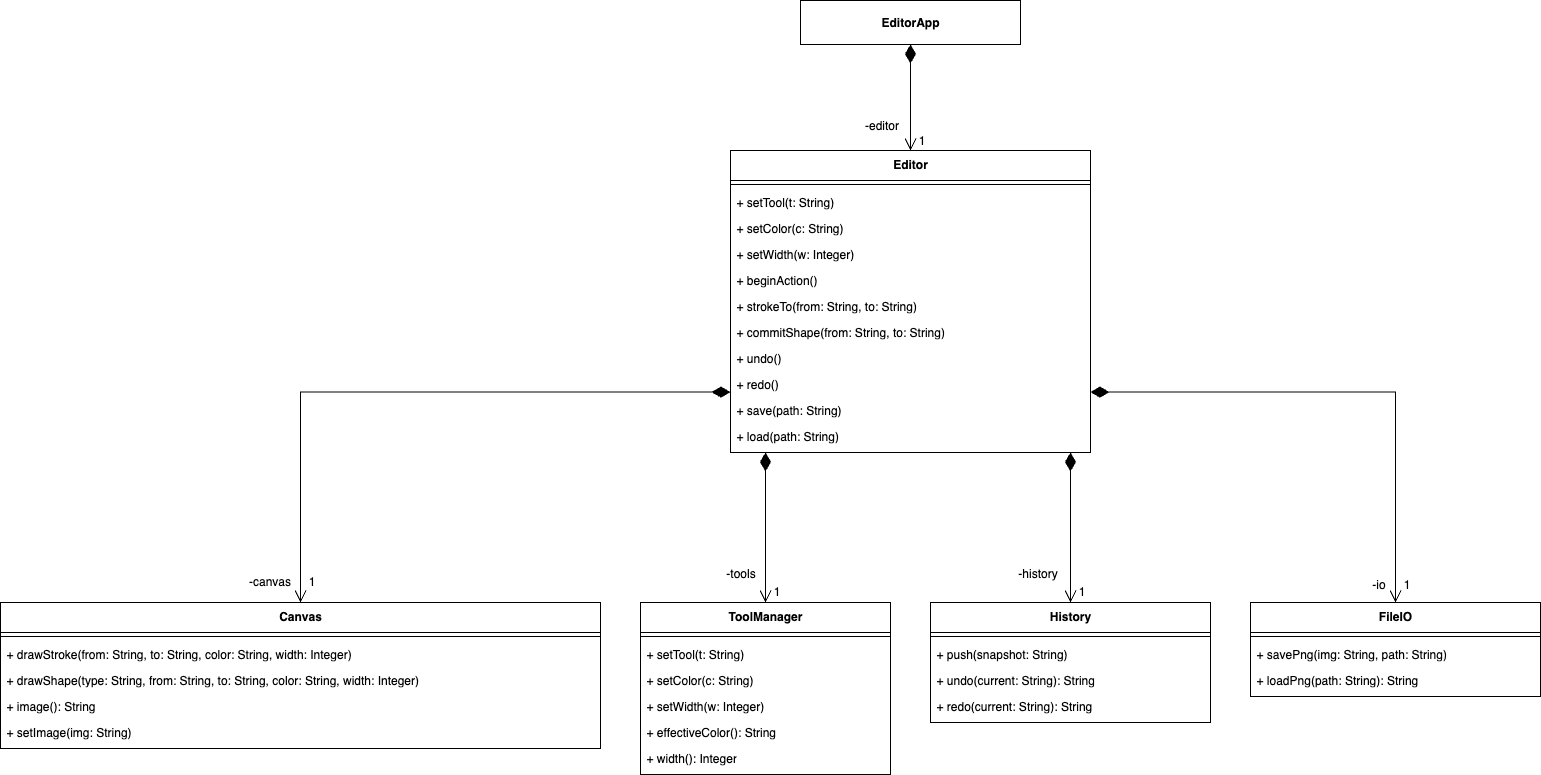

The diagram above was exported from draw.io. Its source (the exported page's mxGraphModel, read from the mxfile embedded in the PNG):
<mxGraphModel dx="1502" dy="1008" grid="1" gridSize="10" guides="1" tooltips="1" connect="1" arrows="1" fold="1" page="0" pageScale="1" pageWidth="827" pageHeight="1169" math="0" shadow="0">
  <root>
    <mxCell id="0" />
    <mxCell id="1" parent="0" />
    <mxCell id="app" value="EditorApp" style="html=1;whiteSpace=wrap;fontStyle=1;fillColor=#ffffff;" parent="1" vertex="1">
      <mxGeometry x="850" y="20" width="220" height="44" as="geometry" />
    </mxCell>
    <mxCell id="ed" value="Editor" style="swimlane;fontStyle=1;align=center;verticalAlign=top;childLayout=stackLayout;horizontal=1;startSize=30;horizontalStack=0;resizeParent=1;resizeParentMax=0;resizeLast=0;collapsible=0;marginBottom=0;whiteSpace=wrap;html=1;fillColor=#ffffff;" parent="1" vertex="1">
      <mxGeometry x="780" y="170" width="360" height="302" as="geometry" />
    </mxCell>
    <mxCell id="c101" value="" style="line;strokeWidth=1;fillColor=none;align=left;verticalAlign=middle;spacingTop=-1;spacingLeft=3;spacingRight=3;rotatable=0;labelPosition=right;points=[];portConstraint=eastwest;" parent="ed" vertex="1">
      <mxGeometry y="30" width="360" height="8" as="geometry" />
    </mxCell>
    <mxCell id="c102" value="+ setTool(t: String)" style="text;strokeColor=none;fillColor=none;align=left;verticalAlign=top;spacingLeft=4;spacingRight=4;overflow=hidden;rotatable=0;points=[[0,0.5],[1,0.5]];portConstraint=eastwest;whiteSpace=wrap;html=1;" parent="ed" vertex="1">
      <mxGeometry y="38" width="360" height="26" as="geometry" />
    </mxCell>
    <mxCell id="c103" value="+ setColor(c: String)" style="text;strokeColor=none;fillColor=none;align=left;verticalAlign=top;spacingLeft=4;spacingRight=4;overflow=hidden;rotatable=0;points=[[0,0.5],[1,0.5]];portConstraint=eastwest;whiteSpace=wrap;html=1;" parent="ed" vertex="1">
      <mxGeometry y="64" width="360" height="26" as="geometry" />
    </mxCell>
    <mxCell id="c104" value="+ setWidth(w: Integer)" style="text;strokeColor=none;fillColor=none;align=left;verticalAlign=top;spacingLeft=4;spacingRight=4;overflow=hidden;rotatable=0;points=[[0,0.5],[1,0.5]];portConstraint=eastwest;whiteSpace=wrap;html=1;" parent="ed" vertex="1">
      <mxGeometry y="90" width="360" height="26" as="geometry" />
    </mxCell>
    <mxCell id="c105" value="+ beginAction()" style="text;strokeColor=none;fillColor=none;align=left;verticalAlign=top;spacingLeft=4;spacingRight=4;overflow=hidden;rotatable=0;points=[[0,0.5],[1,0.5]];portConstraint=eastwest;whiteSpace=wrap;html=1;" parent="ed" vertex="1">
      <mxGeometry y="116" width="360" height="26" as="geometry" />
    </mxCell>
    <mxCell id="c106" value="+ strokeTo(from: String, to: String)" style="text;strokeColor=none;fillColor=none;align=left;verticalAlign=top;spacingLeft=4;spacingRight=4;overflow=hidden;rotatable=0;points=[[0,0.5],[1,0.5]];portConstraint=eastwest;whiteSpace=wrap;html=1;" parent="ed" vertex="1">
      <mxGeometry y="142" width="360" height="26" as="geometry" />
    </mxCell>
    <mxCell id="c107" value="+ commitShape(from: String, to: String)" style="text;strokeColor=none;fillColor=none;align=left;verticalAlign=top;spacingLeft=4;spacingRight=4;overflow=hidden;rotatable=0;points=[[0,0.5],[1,0.5]];portConstraint=eastwest;whiteSpace=wrap;html=1;" parent="ed" vertex="1">
      <mxGeometry y="168" width="360" height="26" as="geometry" />
    </mxCell>
    <mxCell id="c108" value="+ undo()" style="text;strokeColor=none;fillColor=none;align=left;verticalAlign=top;spacingLeft=4;spacingRight=4;overflow=hidden;rotatable=0;points=[[0,0.5],[1,0.5]];portConstraint=eastwest;whiteSpace=wrap;html=1;" parent="ed" vertex="1">
      <mxGeometry y="194" width="360" height="26" as="geometry" />
    </mxCell>
    <mxCell id="c109" value="+ redo()" style="text;strokeColor=none;fillColor=none;align=left;verticalAlign=top;spacingLeft=4;spacingRight=4;overflow=hidden;rotatable=0;points=[[0,0.5],[1,0.5]];portConstraint=eastwest;whiteSpace=wrap;html=1;" parent="ed" vertex="1">
      <mxGeometry y="220" width="360" height="26" as="geometry" />
    </mxCell>
    <mxCell id="c110" value="+ save(path: String)" style="text;strokeColor=none;fillColor=none;align=left;verticalAlign=top;spacingLeft=4;spacingRight=4;overflow=hidden;rotatable=0;points=[[0,0.5],[1,0.5]];portConstraint=eastwest;whiteSpace=wrap;html=1;" parent="ed" vertex="1">
      <mxGeometry y="246" width="360" height="26" as="geometry" />
    </mxCell>
    <mxCell id="c111" value="+ load(path: String)" style="text;strokeColor=none;fillColor=none;align=left;verticalAlign=top;spacingLeft=4;spacingRight=4;overflow=hidden;rotatable=0;points=[[0,0.5],[1,0.5]];portConstraint=eastwest;whiteSpace=wrap;html=1;" parent="ed" vertex="1">
      <mxGeometry y="272" width="360" height="26" as="geometry" />
    </mxCell>
    <mxCell id="cv" value="Canvas" style="swimlane;fontStyle=1;align=center;verticalAlign=top;childLayout=stackLayout;horizontal=1;startSize=30;horizontalStack=0;resizeParent=1;resizeParentMax=0;resizeLast=0;collapsible=0;marginBottom=0;whiteSpace=wrap;html=1;fillColor=#ffffff;" parent="1" vertex="1">
      <mxGeometry x="50" y="622" width="600" height="146" as="geometry" />
    </mxCell>
    <mxCell id="c112" value="" style="line;strokeWidth=1;fillColor=none;align=left;verticalAlign=middle;spacingTop=-1;spacingLeft=3;spacingRight=3;rotatable=0;labelPosition=right;points=[];portConstraint=eastwest;" parent="cv" vertex="1">
      <mxGeometry y="30" width="600" height="8" as="geometry" />
    </mxCell>
    <mxCell id="c113" value="+ drawStroke(from: String, to: String, color: String, width: Integer)" style="text;strokeColor=none;fillColor=none;align=left;verticalAlign=top;spacingLeft=4;spacingRight=4;overflow=hidden;rotatable=0;points=[[0,0.5],[1,0.5]];portConstraint=eastwest;whiteSpace=wrap;html=1;" parent="cv" vertex="1">
      <mxGeometry y="38" width="600" height="26" as="geometry" />
    </mxCell>
    <mxCell id="c114" value="+ drawShape(type: String, from: String, to: String, color: String, width: Integer)" style="text;strokeColor=none;fillColor=none;align=left;verticalAlign=top;spacingLeft=4;spacingRight=4;overflow=hidden;rotatable=0;points=[[0,0.5],[1,0.5]];portConstraint=eastwest;whiteSpace=wrap;html=1;" parent="cv" vertex="1">
      <mxGeometry y="64" width="600" height="26" as="geometry" />
    </mxCell>
    <mxCell id="c115" value="+ image(): String" style="text;strokeColor=none;fillColor=none;align=left;verticalAlign=top;spacingLeft=4;spacingRight=4;overflow=hidden;rotatable=0;points=[[0,0.5],[1,0.5]];portConstraint=eastwest;whiteSpace=wrap;html=1;" parent="cv" vertex="1">
      <mxGeometry y="90" width="600" height="26" as="geometry" />
    </mxCell>
    <mxCell id="c116" value="+ setImage(img: String)" style="text;strokeColor=none;fillColor=none;align=left;verticalAlign=top;spacingLeft=4;spacingRight=4;overflow=hidden;rotatable=0;points=[[0,0.5],[1,0.5]];portConstraint=eastwest;whiteSpace=wrap;html=1;" parent="cv" vertex="1">
      <mxGeometry y="116" width="600" height="26" as="geometry" />
    </mxCell>
    <mxCell id="tm" value="ToolManager" style="swimlane;fontStyle=1;align=center;verticalAlign=top;childLayout=stackLayout;horizontal=1;startSize=30;horizontalStack=0;resizeParent=1;resizeParentMax=0;resizeLast=0;collapsible=0;marginBottom=0;whiteSpace=wrap;html=1;fillColor=#ffffff;" parent="1" vertex="1">
      <mxGeometry x="690" y="622" width="250" height="172" as="geometry" />
    </mxCell>
    <mxCell id="c117" value="" style="line;strokeWidth=1;fillColor=none;align=left;verticalAlign=middle;spacingTop=-1;spacingLeft=3;spacingRight=3;rotatable=0;labelPosition=right;points=[];portConstraint=eastwest;" parent="tm" vertex="1">
      <mxGeometry y="30" width="250" height="8" as="geometry" />
    </mxCell>
    <mxCell id="c118" value="+ setTool(t: String)" style="text;strokeColor=none;fillColor=none;align=left;verticalAlign=top;spacingLeft=4;spacingRight=4;overflow=hidden;rotatable=0;points=[[0,0.5],[1,0.5]];portConstraint=eastwest;whiteSpace=wrap;html=1;" parent="tm" vertex="1">
      <mxGeometry y="38" width="250" height="26" as="geometry" />
    </mxCell>
    <mxCell id="c119" value="+ setColor(c: String)" style="text;strokeColor=none;fillColor=none;align=left;verticalAlign=top;spacingLeft=4;spacingRight=4;overflow=hidden;rotatable=0;points=[[0,0.5],[1,0.5]];portConstraint=eastwest;whiteSpace=wrap;html=1;" parent="tm" vertex="1">
      <mxGeometry y="64" width="250" height="26" as="geometry" />
    </mxCell>
    <mxCell id="c120" value="+ setWidth(w: Integer)" style="text;strokeColor=none;fillColor=none;align=left;verticalAlign=top;spacingLeft=4;spacingRight=4;overflow=hidden;rotatable=0;points=[[0,0.5],[1,0.5]];portConstraint=eastwest;whiteSpace=wrap;html=1;" parent="tm" vertex="1">
      <mxGeometry y="90" width="250" height="26" as="geometry" />
    </mxCell>
    <mxCell id="c121" value="+ effectiveColor(): String" style="text;strokeColor=none;fillColor=none;align=left;verticalAlign=top;spacingLeft=4;spacingRight=4;overflow=hidden;rotatable=0;points=[[0,0.5],[1,0.5]];portConstraint=eastwest;whiteSpace=wrap;html=1;" parent="tm" vertex="1">
      <mxGeometry y="116" width="250" height="26" as="geometry" />
    </mxCell>
    <mxCell id="c122" value="+ width(): Integer" style="text;strokeColor=none;fillColor=none;align=left;verticalAlign=top;spacingLeft=4;spacingRight=4;overflow=hidden;rotatable=0;points=[[0,0.5],[1,0.5]];portConstraint=eastwest;whiteSpace=wrap;html=1;" parent="tm" vertex="1">
      <mxGeometry y="142" width="250" height="26" as="geometry" />
    </mxCell>
    <mxCell id="hs" value="History" style="swimlane;fontStyle=1;align=center;verticalAlign=top;childLayout=stackLayout;horizontal=1;startSize=30;horizontalStack=0;resizeParent=1;resizeParentMax=0;resizeLast=0;collapsible=0;marginBottom=0;whiteSpace=wrap;html=1;fillColor=#ffffff;" parent="1" vertex="1">
      <mxGeometry x="980" y="622" width="280" height="120" as="geometry" />
    </mxCell>
    <mxCell id="c123" value="" style="line;strokeWidth=1;fillColor=none;align=left;verticalAlign=middle;spacingTop=-1;spacingLeft=3;spacingRight=3;rotatable=0;labelPosition=right;points=[];portConstraint=eastwest;" parent="hs" vertex="1">
      <mxGeometry y="30" width="280" height="8" as="geometry" />
    </mxCell>
    <mxCell id="c124" value="+ push(snapshot: String)" style="text;strokeColor=none;fillColor=none;align=left;verticalAlign=top;spacingLeft=4;spacingRight=4;overflow=hidden;rotatable=0;points=[[0,0.5],[1,0.5]];portConstraint=eastwest;whiteSpace=wrap;html=1;" parent="hs" vertex="1">
      <mxGeometry y="38" width="280" height="26" as="geometry" />
    </mxCell>
    <mxCell id="c125" value="+ undo(current: String): String" style="text;strokeColor=none;fillColor=none;align=left;verticalAlign=top;spacingLeft=4;spacingRight=4;overflow=hidden;rotatable=0;points=[[0,0.5],[1,0.5]];portConstraint=eastwest;whiteSpace=wrap;html=1;" parent="hs" vertex="1">
      <mxGeometry y="64" width="280" height="26" as="geometry" />
    </mxCell>
    <mxCell id="c126" value="+ redo(current: String): String" style="text;strokeColor=none;fillColor=none;align=left;verticalAlign=top;spacingLeft=4;spacingRight=4;overflow=hidden;rotatable=0;points=[[0,0.5],[1,0.5]];portConstraint=eastwest;whiteSpace=wrap;html=1;" parent="hs" vertex="1">
      <mxGeometry y="90" width="280" height="26" as="geometry" />
    </mxCell>
    <mxCell id="io" value="FileIO" style="swimlane;fontStyle=1;align=center;verticalAlign=top;childLayout=stackLayout;horizontal=1;startSize=30;horizontalStack=0;resizeParent=1;resizeParentMax=0;resizeLast=0;collapsible=0;marginBottom=0;whiteSpace=wrap;html=1;fillColor=#ffffff;" parent="1" vertex="1">
      <mxGeometry x="1300" y="622" width="290" height="94" as="geometry" />
    </mxCell>
    <mxCell id="c127" value="" style="line;strokeWidth=1;fillColor=none;align=left;verticalAlign=middle;spacingTop=-1;spacingLeft=3;spacingRight=3;rotatable=0;labelPosition=right;points=[];portConstraint=eastwest;" parent="io" vertex="1">
      <mxGeometry y="30" width="290" height="8" as="geometry" />
    </mxCell>
    <mxCell id="c128" value="+ savePng(img: String, path: String)" style="text;strokeColor=none;fillColor=none;align=left;verticalAlign=top;spacingLeft=4;spacingRight=4;overflow=hidden;rotatable=0;points=[[0,0.5],[1,0.5]];portConstraint=eastwest;whiteSpace=wrap;html=1;" parent="io" vertex="1">
      <mxGeometry y="38" width="290" height="26" as="geometry" />
    </mxCell>
    <mxCell id="c129" value="+ loadPng(path: String): String" style="text;strokeColor=none;fillColor=none;align=left;verticalAlign=top;spacingLeft=4;spacingRight=4;overflow=hidden;rotatable=0;points=[[0,0.5],[1,0.5]];portConstraint=eastwest;whiteSpace=wrap;html=1;" parent="io" vertex="1">
      <mxGeometry y="64" width="290" height="26" as="geometry" />
    </mxCell>
    <mxCell id="c130" style="endArrow=open;endFill=0;startArrow=diamondThin;startFill=1;startSize=16;endSize=10;html=1;rounded=0;exitX=0.5;exitY=1;exitDx=0;exitDy=0;entryX=0.5;entryY=0;entryDx=0;entryDy=0;" parent="1" source="app" target="ed" edge="1">
      <mxGeometry relative="1" as="geometry" />
    </mxCell>
    <mxCell id="c131" value="-editor" style="edgeLabel;html=1;align=center;verticalAlign=middle;resizable=0;points=[];labelBackgroundColor=#ffffff;fontSize=12;" parent="c130" vertex="1" connectable="0">
      <mxGeometry x="0.5" relative="1" as="geometry">
        <mxPoint x="-30" as="offset" />
      </mxGeometry>
    </mxCell>
    <mxCell id="c132" value="1" style="edgeLabel;html=1;align=center;verticalAlign=middle;resizable=0;points=[];labelBackgroundColor=#ffffff;fontSize=12;" parent="c130" vertex="1" connectable="0">
      <mxGeometry x="0.8" relative="1" as="geometry">
        <mxPoint x="10" as="offset" />
      </mxGeometry>
    </mxCell>
    <mxCell id="c133" style="endArrow=open;endFill=0;startArrow=diamondThin;startFill=1;startSize=16;endSize=10;html=1;rounded=0;exitX=0;exitY=0.8;exitDx=0;exitDy=0;entryX=0.5;entryY=0;entryDx=0;entryDy=0;" parent="1" source="ed" target="cv" edge="1">
      <mxGeometry relative="1" as="geometry">
        <Array as="points">
          <mxPoint x="350" y="411.6" />
        </Array>
      </mxGeometry>
    </mxCell>
    <mxCell id="c134" value="-canvas" style="edgeLabel;html=1;align=center;verticalAlign=middle;resizable=0;points=[];labelBackgroundColor=#ffffff;fontSize=12;" parent="c133" vertex="1" connectable="0">
      <mxGeometry x="0.93" relative="1" as="geometry">
        <mxPoint x="-32" as="offset" />
      </mxGeometry>
    </mxCell>
    <mxCell id="c135" value="1" style="edgeLabel;html=1;align=center;verticalAlign=middle;resizable=0;points=[];labelBackgroundColor=#ffffff;fontSize=12;" parent="c133" vertex="1" connectable="0">
      <mxGeometry x="0.93" relative="1" as="geometry">
        <mxPoint x="10" as="offset" />
      </mxGeometry>
    </mxCell>
    <mxCell id="c136" style="endArrow=open;endFill=0;startArrow=diamondThin;startFill=1;startSize=16;endSize=10;html=1;rounded=0;exitX=0.09722222222222222;exitY=1;exitDx=0;exitDy=0;entryX=0.5;entryY=0;entryDx=0;entryDy=0;" parent="1" source="ed" target="tm" edge="1">
      <mxGeometry relative="1" as="geometry" />
    </mxCell>
    <mxCell id="c137" value="-tools" style="edgeLabel;html=1;align=center;verticalAlign=middle;resizable=0;points=[];labelBackgroundColor=#ffffff;fontSize=12;" parent="c136" vertex="1" connectable="0">
      <mxGeometry x="0.6" relative="1" as="geometry">
        <mxPoint x="-26" as="offset" />
      </mxGeometry>
    </mxCell>
    <mxCell id="c138" value="1" style="edgeLabel;html=1;align=center;verticalAlign=middle;resizable=0;points=[];labelBackgroundColor=#ffffff;fontSize=12;" parent="c136" vertex="1" connectable="0">
      <mxGeometry x="0.85" relative="1" as="geometry">
        <mxPoint x="10" as="offset" />
      </mxGeometry>
    </mxCell>
    <mxCell id="c139" style="endArrow=open;endFill=0;startArrow=diamondThin;startFill=1;startSize=16;endSize=10;html=1;rounded=0;exitX=0.9444444444444444;exitY=1;exitDx=0;exitDy=0;entryX=0.5;entryY=0;entryDx=0;entryDy=0;" parent="1" source="ed" target="hs" edge="1">
      <mxGeometry relative="1" as="geometry" />
    </mxCell>
    <mxCell id="c140" value="-history" style="edgeLabel;html=1;align=center;verticalAlign=middle;resizable=0;points=[];labelBackgroundColor=#ffffff;fontSize=12;" parent="c139" vertex="1" connectable="0">
      <mxGeometry x="0.6" relative="1" as="geometry">
        <mxPoint x="-34" as="offset" />
      </mxGeometry>
    </mxCell>
    <mxCell id="c141" value="1" style="edgeLabel;html=1;align=center;verticalAlign=middle;resizable=0;points=[];labelBackgroundColor=#ffffff;fontSize=12;" parent="c139" vertex="1" connectable="0">
      <mxGeometry x="0.85" relative="1" as="geometry">
        <mxPoint x="10" as="offset" />
      </mxGeometry>
    </mxCell>
    <mxCell id="c142" style="endArrow=open;endFill=0;startArrow=diamondThin;startFill=1;startSize=16;endSize=10;html=1;rounded=0;exitX=1;exitY=0.8;exitDx=0;exitDy=0;entryX=0.5;entryY=0;entryDx=0;entryDy=0;" parent="1" source="ed" target="io" edge="1">
      <mxGeometry relative="1" as="geometry">
        <Array as="points">
          <mxPoint x="1445" y="411.6" />
        </Array>
      </mxGeometry>
    </mxCell>
    <mxCell id="c143" value="-io" style="edgeLabel;html=1;align=center;verticalAlign=middle;resizable=0;points=[];labelBackgroundColor=#ffffff;fontSize=12;" parent="c142" vertex="1" connectable="0">
      <mxGeometry x="0.93" relative="1" as="geometry">
        <mxPoint x="-18" as="offset" />
      </mxGeometry>
    </mxCell>
    <mxCell id="c144" value="1" style="edgeLabel;html=1;align=center;verticalAlign=middle;resizable=0;points=[];labelBackgroundColor=#ffffff;fontSize=12;" parent="c142" vertex="1" connectable="0">
      <mxGeometry x="0.93" relative="1" as="geometry">
        <mxPoint x="10" as="offset" />
      </mxGeometry>
    </mxCell>
  </root>
</mxGraphModel>